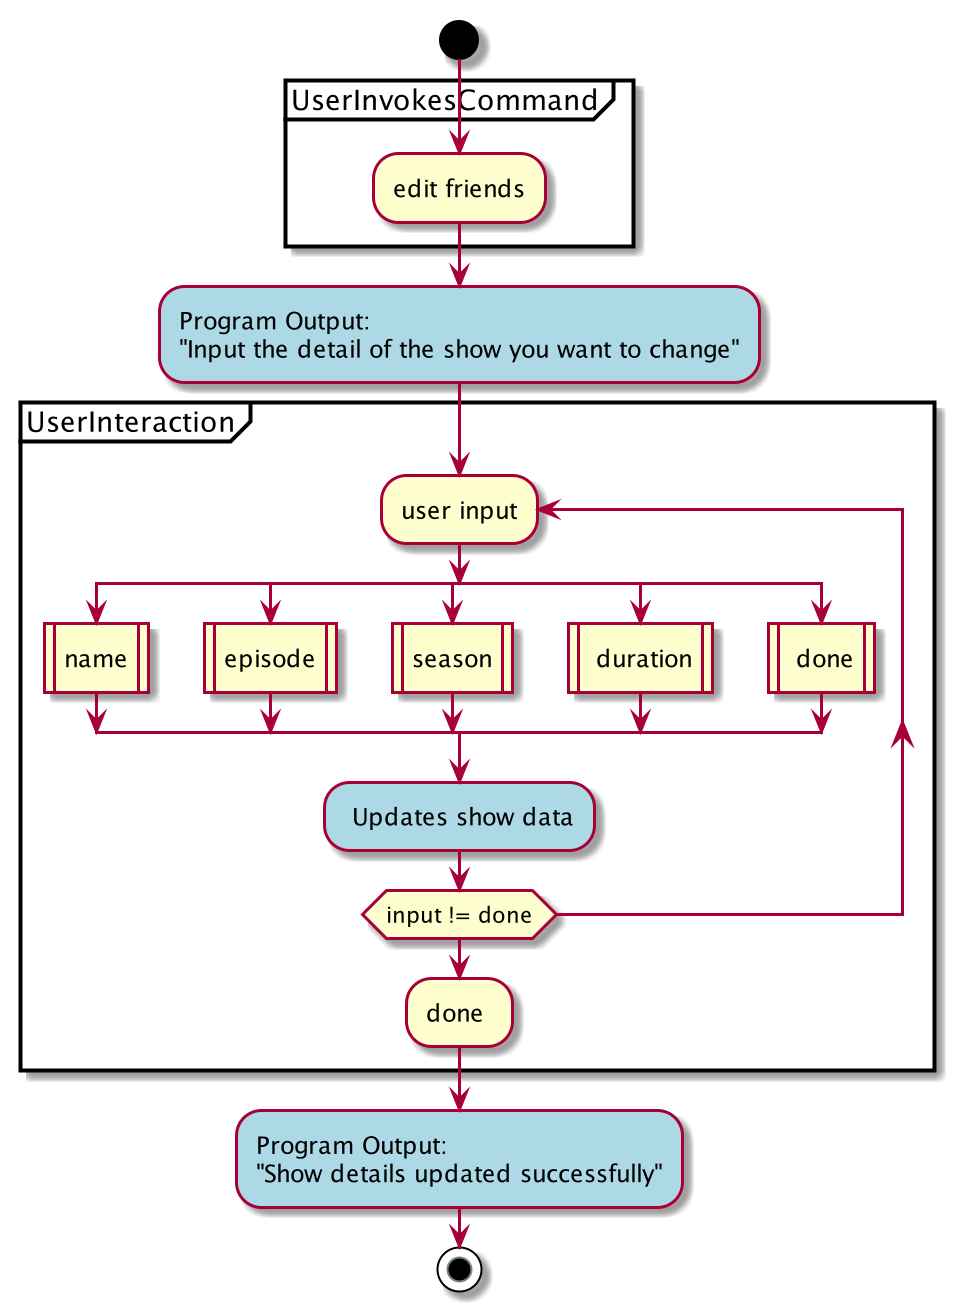

The diagram above was rendered by PlantUML. Its source (embedded in the PNG):
@startuml

start

partition UserInvokesCommand {
      :edit friends;
  }

#lightblue:Program Output:
"Input the detail of the show you want to change";

partition UserInteraction {

   repeat :user input;
   split
    :name|
   split again
    :episode|
   split again
    :season|
   split again
    : duration|
    split again
    : done|
   end split
   #lightblue: Updates show data;
   repeat while (input != done)
   :done ;
  }

#lightblue:Program Output:
"Show details updated successfully";
stop
@enduml